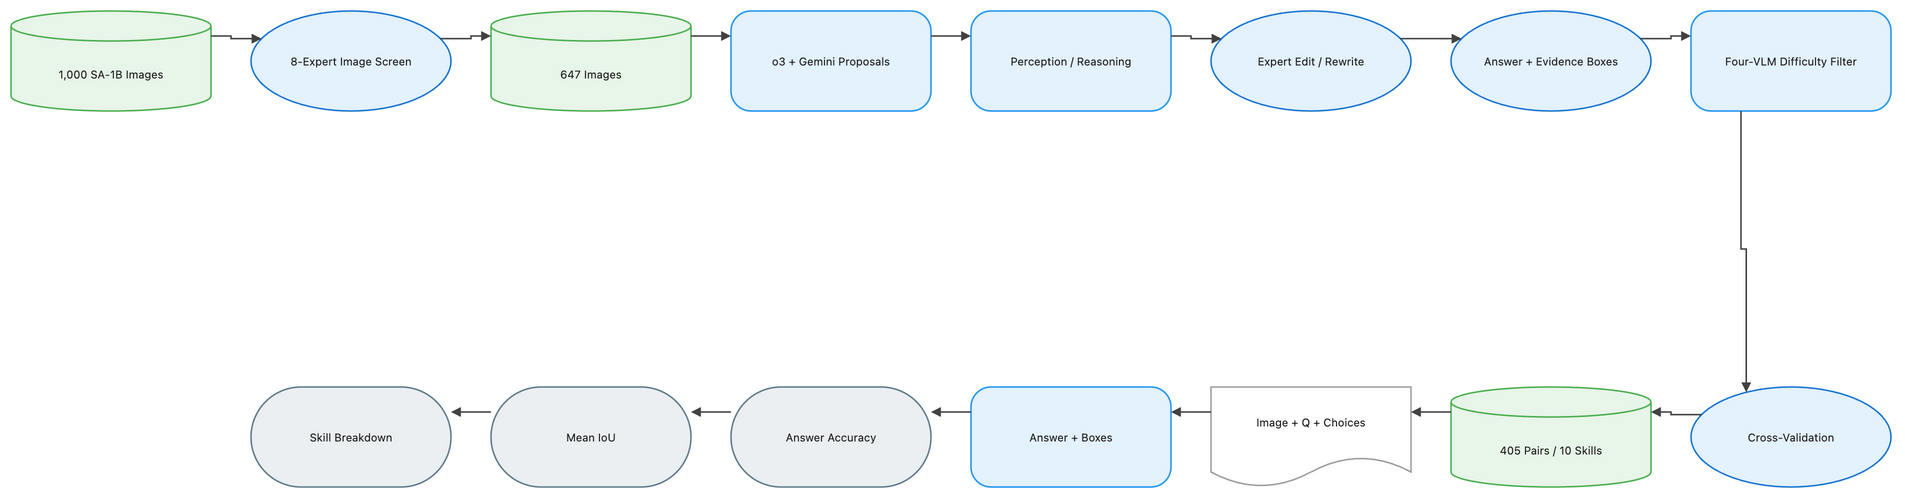

The diagram above was exported from draw.io. Its source (the exported page's mxGraphModel, read from the mxfile embedded in the PNG):
<mxGraphModel dx="1120" dy="720" grid="1" gridSize="8" guides="1" tooltips="1" connect="1" arrows="1" fold="1" page="1" pageScale="1" pageWidth="1888" pageHeight="552" math="1" background="#FFFFFF">
  <root>
    <mxCell id="0" />
    <mxCell id="1" parent="0" />
    <mxCell id="2" value="1,000 SA-1B Images" style="shape=cylinder3;boundedLbl=1;backgroundOutline=1;size=15;html=1;whiteSpace=wrap;fillColor=#E8F5E9;strokeColor=#4CAF50;strokeWidth=1.5;fontColor=#212121;fontSize=11;fontFamily=Inter, Roboto, system-ui, -apple-system, sans-serif;verticalAlign=middle;align=center" vertex="1" parent="1">
      <mxGeometry x="-72" y="-8" width="200" height="100" as="geometry" />
    </mxCell>
    <mxCell id="3" value="8-Expert Image Screen" style="ellipse;html=1;whiteSpace=wrap;fillColor=#E3F2FD;strokeColor=#1976D2;strokeWidth=1.5;fontColor=#212121;fontSize=11;fontFamily=Inter, Roboto, system-ui, -apple-system, sans-serif;verticalAlign=middle;align=center" vertex="1" parent="1">
      <mxGeometry x="168" y="-8" width="200" height="100" as="geometry" />
    </mxCell>
    <mxCell id="4" value="647 Images" style="shape=cylinder3;boundedLbl=1;backgroundOutline=1;size=15;html=1;whiteSpace=wrap;fillColor=#E8F5E9;strokeColor=#4CAF50;strokeWidth=1.5;fontColor=#212121;fontSize=11;fontFamily=Inter, Roboto, system-ui, -apple-system, sans-serif;verticalAlign=middle;align=center" vertex="1" parent="1">
      <mxGeometry x="408" y="-8" width="200" height="100" as="geometry" />
    </mxCell>
    <mxCell id="5" value="o3 + Gemini Proposals" style="rounded=1;arcSize=20;html=1;whiteSpace=wrap;fillColor=#E3F2FD;strokeColor=#2196F3;strokeWidth=1.5;fontColor=#212121;fontSize=11;fontFamily=Inter, Roboto, system-ui, -apple-system, sans-serif;verticalAlign=middle;align=center" vertex="1" parent="1">
      <mxGeometry x="648" y="-8" width="200" height="100" as="geometry" />
    </mxCell>
    <mxCell id="6" value="Perception / Reasoning" style="rounded=1;arcSize=20;html=1;whiteSpace=wrap;fillColor=#E3F2FD;strokeColor=#2196F3;strokeWidth=1.5;fontColor=#212121;fontSize=11;fontFamily=Inter, Roboto, system-ui, -apple-system, sans-serif;verticalAlign=middle;align=center" vertex="1" parent="1">
      <mxGeometry x="888" y="-8" width="200" height="100" as="geometry" />
    </mxCell>
    <mxCell id="7" value="Expert Edit / Rewrite" style="ellipse;html=1;whiteSpace=wrap;fillColor=#E3F2FD;strokeColor=#1976D2;strokeWidth=1.5;fontColor=#212121;fontSize=11;fontFamily=Inter, Roboto, system-ui, -apple-system, sans-serif;verticalAlign=middle;align=center" vertex="1" parent="1">
      <mxGeometry x="1128" y="-8" width="200" height="100" as="geometry" />
    </mxCell>
    <mxCell id="8" value="Answer + Evidence Boxes" style="ellipse;html=1;whiteSpace=wrap;fillColor=#E3F2FD;strokeColor=#1976D2;strokeWidth=1.5;fontColor=#212121;fontSize=11;fontFamily=Inter, Roboto, system-ui, -apple-system, sans-serif;verticalAlign=middle;align=center" vertex="1" parent="1">
      <mxGeometry x="1368" y="-8" width="200" height="100" as="geometry" />
    </mxCell>
    <mxCell id="9" value="Four-VLM Difficulty Filter" style="rounded=1;arcSize=20;html=1;whiteSpace=wrap;fillColor=#E3F2FD;strokeColor=#2196F3;strokeWidth=1.5;fontColor=#212121;fontSize=11;fontFamily=Inter, Roboto, system-ui, -apple-system, sans-serif;verticalAlign=middle;align=center" vertex="1" parent="1">
      <mxGeometry x="1608" y="-8" width="200" height="100" as="geometry" />
    </mxCell>
    <mxCell id="10" value="Cross-Validation" style="ellipse;html=1;whiteSpace=wrap;fillColor=#E3F2FD;strokeColor=#1976D2;strokeWidth=1.5;fontColor=#212121;fontSize=11;fontFamily=Inter, Roboto, system-ui, -apple-system, sans-serif;verticalAlign=middle;align=center" vertex="1" parent="1">
      <mxGeometry x="1608" y="368" width="200" height="100" as="geometry" />
    </mxCell>
    <mxCell id="11" value="405 Pairs / 10 Skills" style="shape=cylinder3;boundedLbl=1;backgroundOutline=1;size=15;html=1;whiteSpace=wrap;fillColor=#E8F5E9;strokeColor=#4CAF50;strokeWidth=1.5;fontColor=#212121;fontSize=11;fontFamily=Inter, Roboto, system-ui, -apple-system, sans-serif;verticalAlign=middle;align=center" vertex="1" parent="1">
      <mxGeometry x="1368" y="368" width="200" height="100" as="geometry" />
    </mxCell>
    <mxCell id="12" value="Image + Q + Choices" style="shape=document;boundedLbl=1;html=1;whiteSpace=wrap;fillColor=#FFFFFF;strokeColor=#9E9E9E;strokeWidth=1.5;fontColor=#212121;fontSize=11;fontFamily=Inter, Roboto, system-ui, -apple-system, sans-serif;verticalAlign=middle;align=center" vertex="1" parent="1">
      <mxGeometry x="1128" y="368" width="200" height="100" as="geometry" />
    </mxCell>
    <mxCell id="13" value="Answer + Boxes" style="rounded=1;arcSize=20;html=1;whiteSpace=wrap;fillColor=#E3F2FD;strokeColor=#2196F3;strokeWidth=1.5;fontColor=#212121;fontSize=11;fontFamily=Inter, Roboto, system-ui, -apple-system, sans-serif;verticalAlign=middle;align=center" vertex="1" parent="1">
      <mxGeometry x="888" y="368" width="200" height="100" as="geometry" />
    </mxCell>
    <mxCell id="14" value="Answer Accuracy" style="rounded=1;arcSize=50;html=1;whiteSpace=wrap;fillColor=#ECEFF1;strokeColor=#607D8B;strokeWidth=1.5;fontColor=#212121;fontSize=11;fontFamily=Inter, Roboto, system-ui, -apple-system, sans-serif;verticalAlign=middle;align=center" vertex="1" parent="1">
      <mxGeometry x="648" y="368" width="200" height="100" as="geometry" />
    </mxCell>
    <mxCell id="15" value="Mean IoU" style="rounded=1;arcSize=50;html=1;whiteSpace=wrap;fillColor=#ECEFF1;strokeColor=#607D8B;strokeWidth=1.5;fontColor=#212121;fontSize=11;fontFamily=Inter, Roboto, system-ui, -apple-system, sans-serif;verticalAlign=middle;align=center" vertex="1" parent="1">
      <mxGeometry x="408" y="368" width="200" height="100" as="geometry" />
    </mxCell>
    <mxCell id="16" value="Skill Breakdown" style="rounded=1;arcSize=50;html=1;whiteSpace=wrap;fillColor=#ECEFF1;strokeColor=#607D8B;strokeWidth=1.5;fontColor=#212121;fontSize=11;fontFamily=Inter, Roboto, system-ui, -apple-system, sans-serif;verticalAlign=middle;align=center" vertex="1" parent="1">
      <mxGeometry x="168" y="368" width="200" height="100" as="geometry" />
    </mxCell>
    <mxCell id="17" value="" style="edgeStyle=orthogonalEdgeStyle;rounded=0;orthogonalLoop=1;jettySize=auto;html=1;strokeColor=#424242;strokeWidth=1.5;endArrow=block;endFill=1;exitX=1;exitY=0.25;exitDx=0;exitDy=0;entryX=0;entryY=0.25;entryDx=0;entryDy=0;jumpStyle=arc;jumpSize=8" edge="1" parent="1" source="2" target="3">
      <mxGeometry relative="1" as="geometry" />
    </mxCell>
    <mxCell id="18" value="" style="edgeStyle=orthogonalEdgeStyle;rounded=0;orthogonalLoop=1;jettySize=auto;html=1;strokeColor=#424242;strokeWidth=1.5;endArrow=block;endFill=1;exitX=1;exitY=0.25;exitDx=0;exitDy=0;entryX=0;entryY=0.25;entryDx=0;entryDy=0;jumpStyle=arc;jumpSize=8" edge="1" parent="1" source="3" target="4">
      <mxGeometry relative="1" as="geometry" />
    </mxCell>
    <mxCell id="19" value="" style="edgeStyle=orthogonalEdgeStyle;rounded=0;orthogonalLoop=1;jettySize=auto;html=1;strokeColor=#424242;strokeWidth=1.5;endArrow=block;endFill=1;exitX=1;exitY=0.25;exitDx=0;exitDy=0;entryX=0;entryY=0.25;entryDx=0;entryDy=0;jumpStyle=arc;jumpSize=8" edge="1" parent="1" source="4" target="5">
      <mxGeometry relative="1" as="geometry" />
    </mxCell>
    <mxCell id="20" value="" style="edgeStyle=orthogonalEdgeStyle;rounded=0;orthogonalLoop=1;jettySize=auto;html=1;strokeColor=#424242;strokeWidth=1.5;endArrow=block;endFill=1;exitX=1;exitY=0.25;exitDx=0;exitDy=0;entryX=0;entryY=0.25;entryDx=0;entryDy=0;jumpStyle=arc;jumpSize=8" edge="1" parent="1" source="5" target="6">
      <mxGeometry relative="1" as="geometry" />
    </mxCell>
    <mxCell id="21" value="" style="edgeStyle=orthogonalEdgeStyle;rounded=0;orthogonalLoop=1;jettySize=auto;html=1;strokeColor=#424242;strokeWidth=1.5;endArrow=block;endFill=1;exitX=1;exitY=0.25;exitDx=0;exitDy=0;entryX=0;entryY=0.25;entryDx=0;entryDy=0;jumpStyle=arc;jumpSize=8" edge="1" parent="1" source="6" target="7">
      <mxGeometry relative="1" as="geometry" />
    </mxCell>
    <mxCell id="22" value="" style="edgeStyle=orthogonalEdgeStyle;rounded=0;orthogonalLoop=1;jettySize=auto;html=1;strokeColor=#424242;strokeWidth=1.5;endArrow=block;endFill=1;exitX=1;exitY=0.25;exitDx=0;exitDy=0;entryX=0;entryY=0.25;entryDx=0;entryDy=0;jumpStyle=arc;jumpSize=8" edge="1" parent="1" source="7" target="8">
      <mxGeometry relative="1" as="geometry" />
    </mxCell>
    <mxCell id="23" value="" style="edgeStyle=orthogonalEdgeStyle;rounded=0;orthogonalLoop=1;jettySize=auto;html=1;strokeColor=#424242;strokeWidth=1.5;endArrow=block;endFill=1;exitX=1;exitY=0.25;exitDx=0;exitDy=0;entryX=0;entryY=0.25;entryDx=0;entryDy=0;jumpStyle=arc;jumpSize=8" edge="1" parent="1" source="8" target="9">
      <mxGeometry relative="1" as="geometry" />
    </mxCell>
    <mxCell id="24" value="" style="edgeStyle=orthogonalEdgeStyle;rounded=0;orthogonalLoop=1;jettySize=auto;html=1;strokeColor=#424242;strokeWidth=1.5;endArrow=block;endFill=1;exitX=0.25;exitY=1;exitDx=0;exitDy=0;entryX=0.25;entryY=0;entryDx=0;entryDy=0;jumpStyle=arc;jumpSize=8" edge="1" parent="1" source="9" target="10">
      <mxGeometry relative="1" as="geometry" />
    </mxCell>
    <mxCell id="25" value="" style="edgeStyle=orthogonalEdgeStyle;rounded=0;orthogonalLoop=1;jettySize=auto;html=1;strokeColor=#424242;strokeWidth=1.5;endArrow=block;endFill=1;exitX=0;exitY=0.25;exitDx=0;exitDy=0;entryX=1;entryY=0.25;entryDx=0;entryDy=0;jumpStyle=arc;jumpSize=8" edge="1" parent="1" source="10" target="11">
      <mxGeometry relative="1" as="geometry" />
    </mxCell>
    <mxCell id="26" value="" style="edgeStyle=orthogonalEdgeStyle;rounded=0;orthogonalLoop=1;jettySize=auto;html=1;strokeColor=#424242;strokeWidth=1.5;endArrow=block;endFill=1;exitX=0;exitY=0.25;exitDx=0;exitDy=0;entryX=1;entryY=0.25;entryDx=0;entryDy=0;jumpStyle=arc;jumpSize=8" edge="1" parent="1" source="11" target="12">
      <mxGeometry relative="1" as="geometry" />
    </mxCell>
    <mxCell id="27" value="" style="edgeStyle=orthogonalEdgeStyle;rounded=0;orthogonalLoop=1;jettySize=auto;html=1;strokeColor=#424242;strokeWidth=1.5;endArrow=block;endFill=1;exitX=0;exitY=0.25;exitDx=0;exitDy=0;entryX=1;entryY=0.25;entryDx=0;entryDy=0;jumpStyle=arc;jumpSize=8" edge="1" parent="1" source="12" target="13">
      <mxGeometry relative="1" as="geometry" />
    </mxCell>
    <mxCell id="28" value="" style="edgeStyle=orthogonalEdgeStyle;rounded=0;orthogonalLoop=1;jettySize=auto;html=1;strokeColor=#424242;strokeWidth=1.5;endArrow=block;endFill=1;exitX=0;exitY=0.25;exitDx=0;exitDy=0;entryX=1;entryY=0.25;entryDx=0;entryDy=0;jumpStyle=arc;jumpSize=8" edge="1" parent="1" source="13" target="14">
      <mxGeometry relative="1" as="geometry" />
    </mxCell>
    <mxCell id="29" value="" style="edgeStyle=orthogonalEdgeStyle;rounded=0;orthogonalLoop=1;jettySize=auto;html=1;strokeColor=#424242;strokeWidth=1.5;endArrow=block;endFill=1;exitX=0;exitY=0.25;exitDx=0;exitDy=0;entryX=1;entryY=0.25;entryDx=0;entryDy=0;jumpStyle=arc;jumpSize=8" edge="1" parent="1" source="14" target="15">
      <mxGeometry relative="1" as="geometry" />
    </mxCell>
    <mxCell id="30" value="" style="edgeStyle=orthogonalEdgeStyle;rounded=0;orthogonalLoop=1;jettySize=auto;html=1;strokeColor=#424242;strokeWidth=1.5;endArrow=block;endFill=1;exitX=0;exitY=0.25;exitDx=0;exitDy=0;entryX=1;entryY=0.25;entryDx=0;entryDy=0;jumpStyle=arc;jumpSize=8" edge="1" parent="1" source="15" target="16">
      <mxGeometry relative="1" as="geometry" />
    </mxCell>
  </root>
</mxGraphModel>